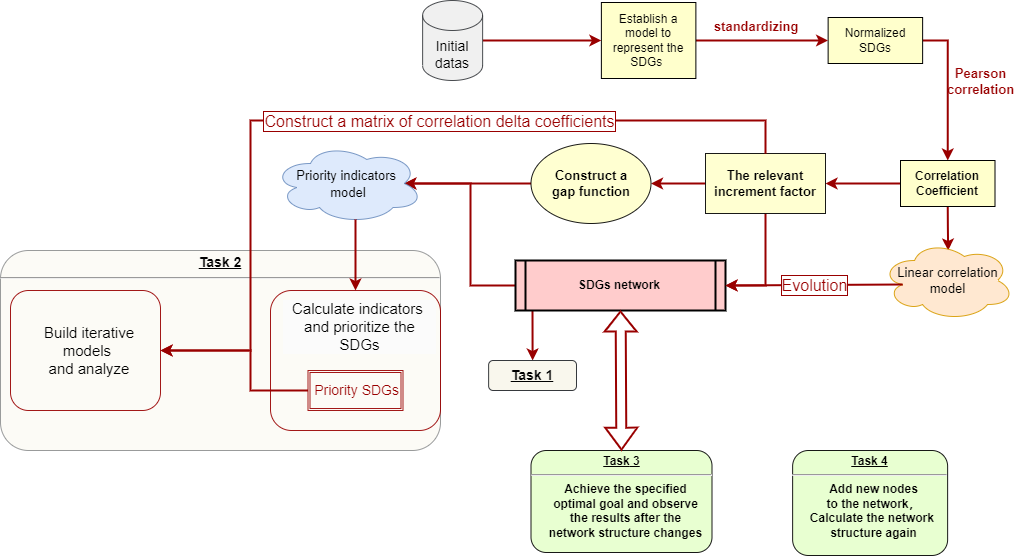

The diagram above was exported from draw.io. Its source (the exported page's mxGraphModel, read from the mxfile embedded in the PNG):
<mxGraphModel dx="2735" dy="2234" grid="1" gridSize="10" guides="1" tooltips="1" connect="1" arrows="1" fold="1" page="1" pageScale="1" pageWidth="826" pageHeight="1169" background="none" math="0" shadow="0">
  <root>
    <mxCell id="0" />
    <mxCell id="1" parent="0" />
    <mxCell id="d8QPYh4ChBI8ex7iDlHJ-108" style="edgeStyle=orthogonalEdgeStyle;rounded=0;orthogonalLoop=1;jettySize=auto;html=1;exitX=1;exitY=0.5;exitDx=0;exitDy=0;entryX=0.5;entryY=0;entryDx=0;entryDy=0;strokeColor=#990000;strokeWidth=2;fontSize=13;fontColor=#990000;" edge="1" parent="1" source="3" target="d8QPYh4ChBI8ex7iDlHJ-106">
      <mxGeometry relative="1" as="geometry" />
    </mxCell>
    <mxCell id="3" value="Normalized SDGs" style="whiteSpace=wrap;align=center;verticalAlign=middle;fontStyle=0;strokeWidth=1;fillColor=#FFFFCC;horizontal=1;strokeColor=default;fontSize=12;" parent="1" vertex="1">
      <mxGeometry x="567.63" y="7" width="94.5" height="46" as="geometry" />
    </mxCell>
    <mxCell id="d8QPYh4ChBI8ex7iDlHJ-97" style="edgeStyle=orthogonalEdgeStyle;rounded=0;orthogonalLoop=1;jettySize=auto;html=1;exitX=1;exitY=0.5;exitDx=0;exitDy=0;entryX=0;entryY=0.5;entryDx=0;entryDy=0;strokeColor=#990000;strokeWidth=2;fontColor=#990000;" edge="1" parent="1" source="4" target="3">
      <mxGeometry relative="1" as="geometry" />
    </mxCell>
    <mxCell id="4" value="Establish a model to represent the SDGs " style="whiteSpace=wrap;align=center;verticalAlign=middle;fontStyle=0;strokeWidth=1;fillColor=#FFFFCC;fontSize=12;labelBackgroundColor=none;labelBorderColor=none;" parent="1" vertex="1">
      <mxGeometry x="340.88" y="-8" width="94.5" height="76" as="geometry" />
    </mxCell>
    <mxCell id="d8QPYh4ChBI8ex7iDlHJ-129" style="edgeStyle=orthogonalEdgeStyle;rounded=0;orthogonalLoop=1;jettySize=auto;html=1;exitX=0;exitY=0.5;exitDx=0;exitDy=0;strokeColor=#990000;strokeWidth=2;fontSize=13;fontColor=#990000;entryX=0.875;entryY=0.5;entryDx=0;entryDy=0;entryPerimeter=0;" edge="1" parent="1" source="5" target="d8QPYh4ChBI8ex7iDlHJ-124">
      <mxGeometry relative="1" as="geometry">
        <mxPoint x="180" y="170" as="targetPoint" />
        <Array as="points">
          <mxPoint x="210" y="275" />
          <mxPoint x="210" y="173" />
        </Array>
      </mxGeometry>
    </mxCell>
    <mxCell id="d8QPYh4ChBI8ex7iDlHJ-221" style="edgeStyle=orthogonalEdgeStyle;rounded=0;orthogonalLoop=1;jettySize=auto;html=1;entryX=0.5;entryY=0;entryDx=0;entryDy=0;strokeColor=#990000;strokeWidth=2;fontSize=14;fontColor=#990000;" edge="1" parent="1" target="d8QPYh4ChBI8ex7iDlHJ-218">
      <mxGeometry relative="1" as="geometry">
        <mxPoint x="272" y="300" as="sourcePoint" />
        <Array as="points">
          <mxPoint x="272" y="350" />
          <mxPoint x="272" y="350" />
        </Array>
      </mxGeometry>
    </mxCell>
    <mxCell id="5" value="SDGs network" style="shape=process;whiteSpace=wrap;align=center;verticalAlign=middle;size=0.0475;fontStyle=1;strokeWidth=2;fillColor=#FFCCCC" parent="1" vertex="1">
      <mxGeometry x="255" y="250" width="210" height="50" as="geometry" />
    </mxCell>
    <mxCell id="7" value="&lt;p style=&quot;margin: 4px 0px 0px; text-align: center;&quot;&gt;&lt;strong style=&quot;&quot;&gt;&lt;u&gt;&lt;strong style=&quot;&quot;&gt;Task&lt;/strong&gt; 3&lt;/u&gt;&lt;br&gt;&lt;/strong&gt;&lt;/p&gt;&lt;hr&gt;&lt;p style=&quot;margin: 0px; margin-left: 8px;&quot;&gt;Achieve the specified&lt;/p&gt;&lt;p style=&quot;margin: 0px; margin-left: 8px;&quot;&gt;optimal goal and observe&lt;/p&gt;&lt;p style=&quot;margin: 0px; margin-left: 8px;&quot;&gt;the results after the&lt;/p&gt;&lt;p style=&quot;margin: 0px; margin-left: 8px;&quot;&gt;network structure changes&lt;/p&gt;" style="verticalAlign=middle;align=center;overflow=fill;fontSize=12;fontFamily=Helvetica;html=1;rounded=1;fontStyle=1;strokeWidth=1;fillColor=#E6FFCC;opacity=90;" parent="1" vertex="1">
      <mxGeometry x="270.5" y="440" width="181" height="102" as="geometry" />
    </mxCell>
    <mxCell id="8" value="&lt;p style=&quot;margin: 0px; margin-top: 4px; text-align: center; text-decoration: underline;&quot;&gt;&lt;strong&gt;Task 4&lt;br&gt;&lt;/strong&gt;&lt;/p&gt;&lt;hr&gt;&lt;p style=&quot;margin: 0px; margin-left: 8px;&quot;&gt;Add new nodes&lt;/p&gt;&lt;p style=&quot;margin: 0px; margin-left: 8px;&quot;&gt;to the network，&lt;/p&gt;&lt;p style=&quot;margin: 0px; margin-left: 8px;&quot;&gt;Calculate the network&amp;nbsp;&lt;/p&gt;&lt;p style=&quot;margin: 0px; margin-left: 8px;&quot;&gt;structure again&lt;/p&gt;" style="verticalAlign=middle;align=center;overflow=fill;fontSize=12;fontFamily=Helvetica;html=1;rounded=1;fontStyle=1;strokeWidth=1;fillColor=#E6FFCC;opacity=90;" parent="1" vertex="1">
      <mxGeometry x="532.13" y="440" width="155" height="105" as="geometry" />
    </mxCell>
    <mxCell id="52" value="standardizing" style="text;spacingTop=-5;align=center;fontColor=#990000;fontSize=13;fontStyle=1" parent="1" vertex="1">
      <mxGeometry x="481.13" y="7" width="30" height="20" as="geometry" />
    </mxCell>
    <mxCell id="dCz1jRwYpeQNnPpzL7TU-128" value="Pearson correlation" style="whiteSpace=wrap;html=1;fillColor=none;strokeColor=none;fontColor=#990000;fontStyle=1;fontSize=13;" parent="1" vertex="1">
      <mxGeometry x="687.13" y="53" width="66.5" height="36" as="geometry" />
    </mxCell>
    <mxCell id="dCz1jRwYpeQNnPpzL7TU-150" value="" style="shape=flexArrow;endArrow=classic;startArrow=classic;html=1;rounded=0;strokeColor=#990000;strokeWidth=2;fontSize=13;fontColor=#000000;entryX=0.5;entryY=1;entryDx=0;entryDy=0;width=9;startSize=6.6;exitX=0.5;exitY=0;exitDx=0;exitDy=0;" parent="1" target="5" edge="1" source="7">
      <mxGeometry width="100" height="100" relative="1" as="geometry">
        <mxPoint x="601" y="430" as="sourcePoint" />
        <mxPoint x="701" y="330" as="targetPoint" />
        <Array as="points" />
      </mxGeometry>
    </mxCell>
    <mxCell id="d8QPYh4ChBI8ex7iDlHJ-110" style="edgeStyle=orthogonalEdgeStyle;rounded=0;orthogonalLoop=1;jettySize=auto;html=1;exitX=0.5;exitY=1;exitDx=0;exitDy=0;entryX=0.503;entryY=0.125;entryDx=0;entryDy=0;entryPerimeter=0;strokeColor=#990000;strokeWidth=2;fontSize=13;fontColor=#990000;" edge="1" parent="1" source="d8QPYh4ChBI8ex7iDlHJ-106" target="d8QPYh4ChBI8ex7iDlHJ-109">
      <mxGeometry relative="1" as="geometry" />
    </mxCell>
    <mxCell id="d8QPYh4ChBI8ex7iDlHJ-112" style="edgeStyle=orthogonalEdgeStyle;rounded=0;orthogonalLoop=1;jettySize=auto;html=1;exitX=0;exitY=0.5;exitDx=0;exitDy=0;entryX=1;entryY=0.5;entryDx=0;entryDy=0;strokeColor=#990000;strokeWidth=2;fontSize=13;fontColor=#000000;" edge="1" parent="1" source="d8QPYh4ChBI8ex7iDlHJ-106" target="d8QPYh4ChBI8ex7iDlHJ-111">
      <mxGeometry relative="1" as="geometry" />
    </mxCell>
    <mxCell id="d8QPYh4ChBI8ex7iDlHJ-106" value="Correlation Coefficient" style="whiteSpace=wrap;align=center;verticalAlign=middle;fontStyle=1;strokeWidth=1;fillColor=#FFFFCC;horizontal=1;strokeColor=default;fontSize=12;" vertex="1" parent="1">
      <mxGeometry x="640" y="150" width="94.5" height="46" as="geometry" />
    </mxCell>
    <mxCell id="d8QPYh4ChBI8ex7iDlHJ-109" value="Linear correlation model" style="ellipse;shape=cloud;whiteSpace=wrap;html=1;strokeWidth=1;fontSize=13;opacity=90;fillColor=#ffe6cc;strokeColor=#d79b00;" vertex="1" parent="1">
      <mxGeometry x="620.88" y="230" width="132.75" height="80" as="geometry" />
    </mxCell>
    <mxCell id="d8QPYh4ChBI8ex7iDlHJ-113" style="edgeStyle=orthogonalEdgeStyle;rounded=0;orthogonalLoop=1;jettySize=auto;html=1;exitX=0.5;exitY=1;exitDx=0;exitDy=0;entryX=1;entryY=0.5;entryDx=0;entryDy=0;strokeColor=#990000;strokeWidth=2;fontSize=13;fontColor=#000000;" edge="1" parent="1" source="d8QPYh4ChBI8ex7iDlHJ-111" target="5">
      <mxGeometry relative="1" as="geometry" />
    </mxCell>
    <mxCell id="d8QPYh4ChBI8ex7iDlHJ-117" style="edgeStyle=orthogonalEdgeStyle;rounded=0;orthogonalLoop=1;jettySize=auto;html=1;exitX=0;exitY=0.5;exitDx=0;exitDy=0;entryX=1;entryY=0.5;entryDx=0;entryDy=0;strokeColor=#990000;strokeWidth=2;fontSize=13;fontColor=#000000;" edge="1" parent="1" source="d8QPYh4ChBI8ex7iDlHJ-111" target="d8QPYh4ChBI8ex7iDlHJ-116">
      <mxGeometry relative="1" as="geometry" />
    </mxCell>
    <mxCell id="d8QPYh4ChBI8ex7iDlHJ-111" value="&lt;font color=&quot;#000000&quot;&gt;&lt;b&gt;The relevant increment factor&lt;/b&gt;&lt;/font&gt;" style="rounded=0;whiteSpace=wrap;html=1;strokeWidth=1;fontSize=13;fontColor=#990000;fillColor=#FFFFCC;opacity=90;strokeColor=#000000;" vertex="1" parent="1">
      <mxGeometry x="445" y="143" width="120" height="60" as="geometry" />
    </mxCell>
    <mxCell id="d8QPYh4ChBI8ex7iDlHJ-126" style="edgeStyle=orthogonalEdgeStyle;rounded=0;orthogonalLoop=1;jettySize=auto;html=1;exitX=0;exitY=0.5;exitDx=0;exitDy=0;entryX=0.875;entryY=0.5;entryDx=0;entryDy=0;entryPerimeter=0;strokeColor=#990000;strokeWidth=2;fontSize=13;fontColor=#990000;" edge="1" parent="1" source="d8QPYh4ChBI8ex7iDlHJ-116" target="d8QPYh4ChBI8ex7iDlHJ-124">
      <mxGeometry relative="1" as="geometry" />
    </mxCell>
    <mxCell id="d8QPYh4ChBI8ex7iDlHJ-116" value="&lt;b&gt;Construct a&lt;/b&gt;&lt;br style=&quot;border-color: var(--border-color); padding: 0px; margin: 0px; font-weight: 700;&quot;&gt;&lt;span style=&quot;font-weight: 700;&quot;&gt;gap function&lt;/span&gt;" style="ellipse;whiteSpace=wrap;html=1;labelBackgroundColor=none;labelBorderColor=none;strokeColor=#000000;strokeWidth=1;fontSize=13;fontColor=#000000;fillColor=#FFFFCC;opacity=90;" vertex="1" parent="1">
      <mxGeometry x="270.5" y="133" width="120" height="80" as="geometry" />
    </mxCell>
    <mxCell id="d8QPYh4ChBI8ex7iDlHJ-120" value="" style="endArrow=classic;html=1;rounded=0;strokeColor=#990000;strokeWidth=2;fontSize=13;fontColor=#000000;entryX=1;entryY=0.5;entryDx=0;entryDy=0;exitX=0.16;exitY=0.55;exitDx=0;exitDy=0;exitPerimeter=0;" edge="1" parent="1" source="d8QPYh4ChBI8ex7iDlHJ-109" target="5">
      <mxGeometry relative="1" as="geometry">
        <mxPoint x="460" y="310" as="sourcePoint" />
        <mxPoint x="620" y="310" as="targetPoint" />
      </mxGeometry>
    </mxCell>
    <mxCell id="d8QPYh4ChBI8ex7iDlHJ-121" value="&lt;font style=&quot;font-size: 16px;&quot;&gt;Evolution&lt;/font&gt;" style="edgeLabel;resizable=0;html=1;align=center;verticalAlign=middle;labelBackgroundColor=default;labelBorderColor=#990000;strokeColor=#000000;strokeWidth=1;fontSize=16;fontColor=#990000;fillColor=#FFFFCC;opacity=90;spacing=2;spacingTop=0;" connectable="0" vertex="1" parent="d8QPYh4ChBI8ex7iDlHJ-120">
      <mxGeometry relative="1" as="geometry" />
    </mxCell>
    <mxCell id="d8QPYh4ChBI8ex7iDlHJ-124" value="&lt;font style=&quot;font-size: 13px;&quot;&gt;Priority&amp;nbsp;indicators&amp;nbsp;&lt;br&gt;model&lt;/font&gt;" style="ellipse;shape=cloud;whiteSpace=wrap;html=1;labelBackgroundColor=none;labelBorderColor=none;strokeColor=#6c8ebf;strokeWidth=1;fontSize=14;fillColor=#dae8fc;opacity=90;" vertex="1" parent="1">
      <mxGeometry x="12.5" y="133" width="150" height="80" as="geometry" />
    </mxCell>
    <mxCell id="d8QPYh4ChBI8ex7iDlHJ-203" style="edgeStyle=orthogonalEdgeStyle;rounded=0;orthogonalLoop=1;jettySize=auto;html=1;exitX=1;exitY=0.5;exitDx=0;exitDy=0;exitPerimeter=0;entryX=0;entryY=0.5;entryDx=0;entryDy=0;strokeColor=#990000;strokeWidth=2;fontSize=14;fontColor=#990000;" edge="1" parent="1" source="d8QPYh4ChBI8ex7iDlHJ-202" target="4">
      <mxGeometry relative="1" as="geometry" />
    </mxCell>
    <mxCell id="d8QPYh4ChBI8ex7iDlHJ-202" value="&lt;font style=&quot;font-size: 14px;&quot;&gt;Initial datas&lt;/font&gt;" style="shape=cylinder3;whiteSpace=wrap;html=1;boundedLbl=1;backgroundOutline=1;size=15;labelBackgroundColor=none;labelBorderColor=none;strokeColor=#36393d;strokeWidth=1;fontSize=13;fillColor=#eeeeee;opacity=90;" vertex="1" parent="1">
      <mxGeometry x="162.13" y="-10" width="60" height="80" as="geometry" />
    </mxCell>
    <mxCell id="d8QPYh4ChBI8ex7iDlHJ-209" value="&lt;p style=&quot;margin: 0px; margin-top: 4px; text-align: center; text-decoration: underline;&quot;&gt;&lt;strong&gt;&lt;font style=&quot;font-size: 14px;&quot;&gt;Task 2&lt;/font&gt;&lt;br&gt;&lt;/strong&gt;&lt;/p&gt;&lt;hr&gt;&lt;p style=&quot;margin: 0px 0px 0px 8px; font-size: 15px;&quot;&gt;&lt;br&gt;&lt;/p&gt;" style="verticalAlign=middle;align=center;overflow=fill;fontSize=12;fontFamily=Helvetica;html=1;rounded=1;fontStyle=1;strokeWidth=1;fillColor=#F9F7ED;arcSize=14;opacity=50;strokeColor=#36393d;" vertex="1" parent="1">
      <mxGeometry x="-260" y="240" width="440" height="200" as="geometry" />
    </mxCell>
    <mxCell id="d8QPYh4ChBI8ex7iDlHJ-210" value="&lt;p style=&quot;border-color: var(--border-color); color: rgb(0, 0, 0); font-weight: 700; margin: 0px 0px 0px 8px; font-size: 15px;&quot;&gt;&lt;font style=&quot;border-color: var(--border-color); font-weight: normal;&quot;&gt;Build iterative models&amp;nbsp;&lt;/font&gt;&lt;/p&gt;&lt;p style=&quot;border-color: var(--border-color); color: rgb(0, 0, 0); font-weight: 700; margin: 0px 0px 0px 8px; font-size: 15px;&quot;&gt;&lt;font style=&quot;border-color: var(--border-color); font-weight: normal;&quot;&gt;and analyze&lt;/font&gt;&lt;/p&gt;" style="rounded=1;whiteSpace=wrap;html=1;labelBackgroundColor=none;labelBorderColor=none;strokeColor=#990000;strokeWidth=1;fontSize=14;fontColor=#990000;fillColor=none;opacity=90;" vertex="1" parent="1">
      <mxGeometry x="-250" y="280" width="150" height="120" as="geometry" />
    </mxCell>
    <mxCell id="d8QPYh4ChBI8ex7iDlHJ-211" value="&lt;p style=&quot;border-color: var(--border-color); color: rgb(0, 0, 0); font-weight: 700; margin: 0px 0px 0px 8px; font-size: 15px;&quot;&gt;&lt;br&gt;&lt;/p&gt;" style="rounded=1;whiteSpace=wrap;html=1;labelBackgroundColor=none;labelBorderColor=none;strokeColor=#990000;strokeWidth=1;fontSize=14;fontColor=#990000;fillColor=none;opacity=90;" vertex="1" parent="1">
      <mxGeometry x="10" y="280" width="170" height="140" as="geometry" />
    </mxCell>
    <mxCell id="d8QPYh4ChBI8ex7iDlHJ-217" style="edgeStyle=orthogonalEdgeStyle;rounded=0;orthogonalLoop=1;jettySize=auto;html=1;exitX=0;exitY=0.5;exitDx=0;exitDy=0;entryX=1;entryY=0.5;entryDx=0;entryDy=0;strokeColor=#990000;strokeWidth=2;fontSize=14;fontColor=#990000;" edge="1" parent="1" source="d8QPYh4ChBI8ex7iDlHJ-207" target="d8QPYh4ChBI8ex7iDlHJ-210">
      <mxGeometry relative="1" as="geometry">
        <Array as="points">
          <mxPoint x="-10" y="380" />
          <mxPoint x="-10" y="340" />
        </Array>
      </mxGeometry>
    </mxCell>
    <mxCell id="d8QPYh4ChBI8ex7iDlHJ-207" value="Priority SDGs" style="shape=ext;double=1;rounded=0;whiteSpace=wrap;html=1;labelBackgroundColor=none;labelBorderColor=none;strokeColor=#990000;strokeWidth=1;fontSize=14;fontColor=#990000;fillColor=none;opacity=90;align=right;" vertex="1" parent="1">
      <mxGeometry x="47.5" y="360" width="95" height="40" as="geometry" />
    </mxCell>
    <mxCell id="d8QPYh4ChBI8ex7iDlHJ-204" style="edgeStyle=orthogonalEdgeStyle;rounded=0;orthogonalLoop=1;jettySize=auto;html=1;exitX=0.55;exitY=0.95;exitDx=0;exitDy=0;exitPerimeter=0;strokeColor=#990000;strokeWidth=2;fontSize=14;fontColor=#990000;entryX=0.5;entryY=0;entryDx=0;entryDy=0;" edge="1" parent="1" source="d8QPYh4ChBI8ex7iDlHJ-124" target="d8QPYh4ChBI8ex7iDlHJ-211">
      <mxGeometry relative="1" as="geometry">
        <mxPoint x="115" y="260" as="targetPoint" />
      </mxGeometry>
    </mxCell>
    <mxCell id="d8QPYh4ChBI8ex7iDlHJ-213" value="&#10;&lt;p style=&quot;border-color: var(--border-color); font-family: Helvetica; font-style: normal; font-variant-ligatures: normal; font-variant-caps: normal; letter-spacing: normal; orphans: 2; text-align: center; text-indent: 0px; text-transform: none; widows: 2; word-spacing: 0px; -webkit-text-stroke-width: 0px; background-color: rgb(251, 251, 251); text-decoration-thickness: initial; text-decoration-style: initial; text-decoration-color: initial; color: rgb(0, 0, 0); font-weight: 700; margin: 0px 0px 0px 8px; font-size: 15px;&quot;&gt;&lt;font style=&quot;border-color: var(--border-color); font-weight: normal;&quot;&gt;Calculate indicators&amp;nbsp;&lt;/font&gt;&lt;/p&gt;&lt;p style=&quot;border-color: var(--border-color); font-family: Helvetica; font-style: normal; font-variant-ligatures: normal; font-variant-caps: normal; letter-spacing: normal; orphans: 2; text-align: center; text-indent: 0px; text-transform: none; widows: 2; word-spacing: 0px; -webkit-text-stroke-width: 0px; background-color: rgb(251, 251, 251); text-decoration-thickness: initial; text-decoration-style: initial; text-decoration-color: initial; color: rgb(0, 0, 0); font-weight: 700; margin: 0px 0px 0px 8px; font-size: 15px;&quot;&gt;&lt;font style=&quot;border-color: var(--border-color); font-weight: normal;&quot;&gt;and prioritize the SDGs&lt;/font&gt;&lt;/p&gt;&#10;&#10;" style="whiteSpace=wrap;html=1;labelBackgroundColor=none;labelBorderColor=none;strokeWidth=1;fontSize=14;strokeColor=none;fillColor=#F9F7ED;opacity=0;gradientColor=none;rounded=0;imageAspect=1;" vertex="1" parent="1">
      <mxGeometry x="13.75" y="310" width="162.5" height="30" as="geometry" />
    </mxCell>
    <mxCell id="d8QPYh4ChBI8ex7iDlHJ-205" value="" style="endArrow=classic;html=1;rounded=0;strokeColor=#990000;strokeWidth=2;fontSize=13;fontColor=#000000;exitX=0.5;exitY=0;exitDx=0;exitDy=0;entryX=1;entryY=0.5;entryDx=0;entryDy=0;" edge="1" parent="1" source="d8QPYh4ChBI8ex7iDlHJ-111" target="d8QPYh4ChBI8ex7iDlHJ-210">
      <mxGeometry relative="1" as="geometry">
        <mxPoint x="262" y="110" as="sourcePoint" />
        <mxPoint x="-50" y="240" as="targetPoint" />
        <Array as="points">
          <mxPoint x="505" y="110" />
          <mxPoint x="20" y="110" />
          <mxPoint x="-10" y="110" />
          <mxPoint x="-10" y="340" />
        </Array>
      </mxGeometry>
    </mxCell>
    <mxCell id="d8QPYh4ChBI8ex7iDlHJ-206" value="Construct a matrix of correlation delta coefficients" style="edgeLabel;resizable=0;html=1;align=center;verticalAlign=middle;labelBackgroundColor=default;labelBorderColor=#990000;strokeColor=#000000;strokeWidth=1;fontSize=16;fontColor=#990000;fillColor=#FFFFCC;opacity=90;spacing=2;spacingTop=0;" connectable="0" vertex="1" parent="d8QPYh4ChBI8ex7iDlHJ-205">
      <mxGeometry relative="1" as="geometry">
        <mxPoint x="75" as="offset" />
      </mxGeometry>
    </mxCell>
    <mxCell id="d8QPYh4ChBI8ex7iDlHJ-218" value="&lt;font style=&quot;border-color: var(--border-color); font-weight: 700; text-decoration-line: underline;&quot;&gt;Task 1&lt;/font&gt;" style="rounded=1;whiteSpace=wrap;html=1;labelBackgroundColor=none;labelBorderColor=none;strokeColor=#36393d;strokeWidth=1;fontSize=14;fillColor=#F9F7ED;" vertex="1" parent="1">
      <mxGeometry x="228.13" y="350" width="87.87" height="30" as="geometry" />
    </mxCell>
  </root>
</mxGraphModel>